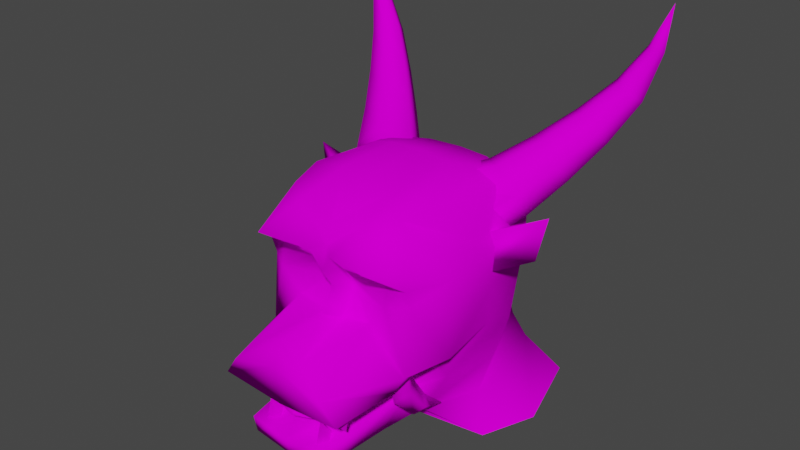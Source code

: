 # Source: boss0.blend  (saved by Blender 2.90.8; exported with 4.5.12 LTS)
import bpy
from mathutils import Matrix  # noqa: F401  (used for matrix-valued properties, if any)

bpy.ops.wm.read_factory_settings(use_empty=True)
scene = bpy.context.scene
scene.name = 'Scene'

# ---- collections
col_collection = bpy.data.collections.new('Collection'); scene.collection.children.link(col_collection)

# ---- images (referenced by path relative to the original .blend; pixels are not part of the script)
import os
ASSET_DIR = os.environ.get("B2B_ASSET_DIR", "")  # directory of the original .blend (textures are referenced by path, not embedded)
HERE = os.path.dirname(os.path.abspath(__file__))  # packed textures are extracted next to this script under _unpacked/

def load_image(name, relpath, width, height, colorspace="sRGB"):
    """Load a texture the original file referenced (path relative to the .blend, or extracted next to this script)."""
    p = next((c for c in (os.path.join(HERE, relpath), os.path.join(ASSET_DIR, relpath)) if relpath and os.path.exists(c)), "")
    if p:
        img = bpy.data.images.load(p, check_existing=True)
        img.name = name
    else:  # same state as the original file: an image datablock whose file is absent (Cycles renders it pink)
        img = bpy.data.images.new(name, width, height)
        img.source = "FILE"
        img.filepath = "//" + (relpath or name)
    img.colorspace_settings.name = colorspace
    return img
img_boss0_png = load_image('boss0.png', 'boss0.png', 1024, 1024, 'sRGB')

# ---- materials (node trees are filled in below, after node groups)
mat_boss0 = bpy.data.materials.new('boss0')
mat_boss0.use_transparent_shadow = False

# ---- material node trees
mat_boss0.use_nodes = True; mat_boss0.node_tree.nodes.clear()
_N = mat_boss0.node_tree.nodes; _L = mat_boss0.node_tree.links
n0 = _N.new('ShaderNodeBsdfPrincipled'); n0.name = 'Principled BSDF'; n0.location = (10, 300)
n0.distribution = 'GGX'
n0.subsurface_method = 'BURLEY'
n0.inputs[2].default_value = 1.0
n0.inputs[3].default_value = 1.45
n0.inputs[13].default_value = 0.0
n0.inputs[27].default_value = (0.0, 0.0, 0.0, 1.0)
n0.inputs[28].default_value = 1.0
n1 = _N.new('ShaderNodeOutputMaterial'); n1.name = 'Material Output'; n1.location = (300, 300)
n2 = _N.new('ShaderNodeTexImage'); n2.name = 'Image Texture'; n2.location = (-280, 280)
n2.image = img_boss0_png
_L.new(n0.outputs[0], n1.inputs[0])
_L.new(n2.outputs[0], n0.inputs[0])
n1.is_active_output = True

# ---- world
world_world = bpy.data.worlds.new('World'); scene.world = world_world
world_world.use_nodes = True; world_world.node_tree.nodes.clear()
_N = world_world.node_tree.nodes; _L = world_world.node_tree.links
n0 = _N.new('ShaderNodeOutputWorld'); n0.name = 'World Output'; n0.location = (300, 300)
n1 = _N.new('ShaderNodeBackground'); n1.name = 'Background'; n1.location = (10, 300)
n1.inputs[0].default_value = (0.05088, 0.05088, 0.05088, 1.0)
_L.new(n1.outputs[0], n0.inputs[0])
n0.is_active_output = True
world_world.color = (0.05088, 0.05088, 0.05088)
world_world.use_sun_shadow = False
world_world.sun_shadow_jitter_overblur = 0.0

# ---- meshes
me_plane = bpy.data.meshes.new('Plane')
me_plane.from_pydata([(-0.8419, -1.672, 0.05825), (-0.6338, -1.722, 0.3429), (-0.3176, -1.612, 0.6491), (-1.006, -0.7314, 0.2761), (-1.0, -0.6531, 1.137), (-1.0, -0.7274, 1.364), (-1.0, -0.747, 1.591), (-0.7833, -0.5075, 2.049), (-0.8729, -0.0674, 2.123), (-0.6417, 0.6915, 2.188), (-0.8816, 1.264, 2.024), (-0.9971, 1.544, 1.066), (-1.013, 1.264, 0.1098), (-0.9117, 0.8128, -0.7689), (-1.0, -0.2017, 0.3024), (-1.0, -0.05741, 0.01942), (-0.657, -0.1614, -0.2843), (-0.5287, -1.609, -0.4577), (-0.5287, -1.561, -0.6865), (-0.5287, -0.522, -0.7628), (-0.5955, 0.1021, -0.7836), (0.0, -1.672, 0.0), (0.0, -1.722, 0.5093), (0.0, -1.612, 0.7989), (0.0, -0.9389, 0.8041), (0.0, -0.7972, 1.13), (0.0, -0.9318, 1.335), (0.0, -0.8574, 1.627), (-0.766, -1.142, 1.662), (-0.766, -0.7531, 1.387), (-0.766, -0.8036, 1.111), (-0.5175, -0.7626, 0.8064), (-0.1417, -0.9735, 1.593), (-0.1417, -0.7446, 1.352), (-0.1417, -0.587, 1.112), (-0.1417, -0.7529, 0.7318), (-0.3816, 0.6915, 2.249), (0.0, 0.6915, 2.275), (-0.4394, -0.08765, 2.179), (-0.4712, -0.729, 2.021), (0.0, -0.0944, 2.217), (0.0, -0.7506, 1.891), (-1.012, 0.6915, 1.982), (-1.168, 0.6915, 1.398), (-1.098, 0.6915, 0.364), (-1.225, -0.2411, 1.364), (-1.133, 0.6915, 0.8812), (-1.255, -0.2459, 0.3975), (-0.9662, -0.8785, 0.1512), (0.0, -0.1614, -0.3592), (0.0, -1.609, -0.5326), (0.0, -1.561, -0.7614), (0.0, -0.522, -0.7961), (0.0, 0.1021, -0.8169), (0.0, -0.05741, -0.0638), (0.0, -0.2405, 0.3093), (0.0, -0.8979, 0.1546), (-0.4246, 1.495, 2.024), (-0.4721, 1.899, 1.066), (-0.535, 1.906, 0.1098), (0.0, 1.538, 2.024), (0.0, 1.942, 1.066), (0.0, 1.948, 0.1098), (-1.014, 1.523, 1.545), (-0.4483, 1.78, 1.545), (0.0, 1.823, 1.545), (-1.428, 1.304, -1.21), (-1.153, 0.5934, -1.21), (0.0, 0.4353, -1.21), (0.0, 2.333, -0.714), (0.0, 2.425, -1.21), (-0.6349, 2.253, -0.7723), (-1.093, 2.44, -1.21), (-0.9622, 1.038, -0.3295), (0.0, 2.061, -0.3021), (-0.585, 1.999, -0.3312), (-0.7952, 0.3268, -0.3426), (-1.006, 0.6032, 0.06463), (-0.89, -0.5635, 0.2682), (-0.89, -0.4956, -0.1097), (-0.89, -0.2067, -0.4591), (-0.79, 0.2336, -0.6793), (-0.69, -0.5635, 0.2682), (-0.69, -0.4956, -0.1097), (-0.69, -0.2067, -0.4591), (-0.79, -0.3209, -0.03572), (-0.79, -0.1047, -0.3671), (-0.79, -0.3087, -0.5511), (-0.79, -0.6703, -0.1837), (-0.79, -0.738, 0.2323), (-0.79, -0.3889, 0.3042), (-0.3844, -1.537, -0.5156), (-0.3844, -1.242, -0.4619), (-0.4844, -1.389, -0.4888), (-0.2844, -1.389, -0.4888), (-0.3844, -1.443, -0.1936), (-0.7312, -1.616, 0.06786), (-0.7312, -1.324, 0.1351), (-0.6312, -1.47, 0.1015), (-0.8312, -1.47, 0.1015), (-0.7312, -1.403, -0.1909), (-0.5928, -0.8854, -0.371), (-0.5287, -1.041, -0.7247), (0.0, -0.8854, -0.4459), (0.0, -1.041, -0.7788), (-0.2643, -1.609, -0.4951), (-0.2964, -0.8854, -0.4085), (-0.2614, -1.452, -0.203), (0.0, -0.9962, -0.4592), (0.0, -1.397, -0.2339), (-0.2915, -0.9962, -0.4217), (0.0, -1.508, -0.2471), (0.0, 0.4679, 1.955), (0.0, 0.8147, 1.889), (0.0, 0.9979, 1.506), (0.0, 0.8343, 1.188), (-0.9132, 0.7775, 1.314), (-0.9278, 0.5697, 1.695), (-2.185, 2.396, 4.007), (-1.19, 0.9937, 1.914), (-1.44, 1.425, 2.211), (-1.694, 1.825, 2.565), (-1.916, 2.145, 2.953), (-2.068, 2.328, 3.435), (-1.971, 2.321, 3.465), (-1.745, 2.142, 3.055), (-1.478, 1.835, 2.724), (-1.176, 1.445, 2.417), (-0.8887, 1.04, 2.181), (-0.8979, 1.48, 1.5), (-1.241, 1.882, 1.914), (-1.549, 2.207, 2.343), (-1.84, 2.46, 2.836), (-2.059, 2.503, 3.443), (-2.112, 2.418, 3.425), (-1.963, 2.304, 2.843), (-1.73, 2.011, 2.374), (-1.472, 1.644, 1.96), (-1.195, 1.214, 1.573), (-0.5917, 1.306, 2.107), (-0.9451, 1.683, 2.371), (-1.298, 2.031, 2.693), (-1.622, 2.298, 3.047), (-1.918, 2.406, 3.484), (-1.962, 2.496, 3.473), (-1.67, 2.457, 2.938), (-1.333, 2.217, 2.502), (-0.9778, 1.902, 2.119), (-0.5963, 1.525, 1.766), (-0.9021, 0.5407, 1.373), (-1.1, 0.6307, 1.582), (-1.702, 0.9043, 1.834), (-1.591, 0.8539, 1.278), (-1.068, 0.6163, 1.034), (-0.8082, 0.8632, 1.175), (-1.347, 1.108, 1.581)], [], [(1, 22, 23, 2), (0, 21, 22, 1), (33, 26, 27, 32), (34, 25, 26, 33), (3, 31, 30, 4), (4, 30, 29, 5), (5, 29, 28, 6), (31, 35, 34, 30), (30, 34, 33, 29), (29, 33, 32, 28), (35, 24, 25, 34), (31, 2, 35), (2, 23, 24, 35), (38, 39, 41, 40), (37, 36, 38, 40), (7, 39, 38, 8), (7, 6, 28, 39), (32, 39, 28), (8, 38, 36, 9), (6, 45, 5), (5, 45, 4), (6, 7, 45), (7, 8, 43, 45), (9, 10, 42), (8, 42, 43), (47, 3, 4, 45), (43, 47, 45), (43, 46, 47), (44, 47, 46), (2, 31, 1), (31, 3, 1), (1, 3, 48, 0), (14, 48, 3, 47), (47, 44, 14), (14, 44, 15), (27, 41, 39, 32), (110, 105, 50, 108), (17, 18, 105), (19, 20, 53, 52), (101, 102, 18, 17), (102, 104, 51, 18), (54, 15, 16, 49), (15, 54, 55, 14), (21, 0, 48, 56), (11, 58, 59, 12), (63, 64, 58, 11), (14, 55, 56, 48), (58, 61, 62, 59), (12, 44, 46, 11), (63, 43, 42, 10), (11, 46, 43, 63), (64, 65, 61, 58), (10, 57, 64, 63), (9, 42, 8), (10, 9, 36, 57), (57, 60, 65, 64), (36, 37, 60, 57), (73, 12, 59, 75), (13, 73, 75, 71), (75, 74, 69, 71), (73, 13, 20, 76), (20, 19, 16, 76), (15, 77, 76, 16), (12, 73, 76, 77), (15, 44, 77), (12, 77, 44), (59, 62, 74, 75), (67, 20, 13, 66), (66, 13, 71, 72), (53, 20, 67, 68), (86, 85, 83, 84), (87, 81, 84), (89, 88, 83, 82), (85, 90, 82, 83), (81, 86, 84), (88, 87, 84, 83), (79, 80, 87, 88), (81, 80, 86), (79, 78, 90, 85), (78, 79, 88, 89), (80, 81, 87), (80, 79, 85, 86), (91, 94, 95), (93, 92, 95), (94, 92, 95), (91, 93, 95), (96, 99, 100), (98, 97, 100), (99, 97, 100), (96, 98, 100), (16, 19, 102, 101), (70, 72, 71, 69), (49, 106, 103), (101, 106, 16), (101, 17, 105, 110), (19, 52, 104, 102), (106, 49, 16), (50, 105, 51), (105, 18, 51), (101, 110, 106), (107, 111, 109), (110, 108, 111, 107), (106, 110, 107), (103, 106, 107, 109), (124, 123, 118), (134, 133, 118), (144, 143, 118), (123, 134, 118), (133, 144, 118), (143, 124, 118), (113, 112, 128, 139), (139, 128, 127, 140), (140, 127, 126, 141), (141, 126, 125, 142), (142, 125, 124, 143), (115, 114, 148, 129), (129, 148, 147, 130), (130, 147, 146, 131), (131, 146, 145, 132), (132, 145, 144, 133), (117, 116, 138, 119), (119, 138, 137, 120), (120, 137, 136, 121), (121, 136, 135, 122), (122, 135, 134, 123), (114, 113, 139, 148), (148, 139, 140, 147), (147, 140, 141, 146), (146, 141, 142, 145), (145, 142, 143, 144), (116, 115, 129, 138), (138, 129, 130, 137), (137, 130, 131, 136), (136, 131, 132, 135), (135, 132, 133, 134), (112, 117, 119, 128), (128, 119, 120, 127), (127, 120, 121, 126), (126, 121, 122, 125), (125, 122, 123, 124), (149, 150, 155, 154), (150, 149, 153, 152, 151), (152, 153, 154, 155), (150, 151, 155), (153, 149, 154), (151, 152, 155)])
me_plane.polygons.foreach_set('use_smooth', [True] * 146)
_uv = me_plane.uv_layers.new(name='UVMap')
_uv.uv.foreach_set('vector', [0.1864, 0.7497, 0.2564, 0.7535, 0.2564, 0.8052, 0.2377, 0.7734, 0.1846, 0.6211, 0.2564, 0.6483, 0.2564, 0.7535, 0.1864, 0.7497, 0.2027, 0.8837, 0.2564, 0.8965, 0.2564, 0.98, 0.2128, 0.9751, 0.2053, 0.845, 0.2564, 0.8547, 0.2564, 0.8965, 0.2027, 0.8837, 0.09355, 0.7723, 0.148, 0.8022, 0.1239, 0.843, 0.08243, 0.8554, 0.08243, 0.8554, 0.1239, 0.843, 0.1195, 0.8831, 0.08894, 0.8968, 0.08894, 0.8968, 0.1195, 0.8831, 0.1478, 0.9895, 0.1076, 0.9748, 0.148, 0.8022, 0.2077, 0.7925, 0.2053, 0.845, 0.1239, 0.843, 0.1239, 0.843, 0.2053, 0.845, 0.2027, 0.8837, 0.1195, 0.8831, 0.1195, 0.8831, 0.2027, 0.8837, 0.2128, 0.9751, 0.1478, 0.9895, 0.2077, 0.7925, 0.2554, 0.8329, 0.2564, 0.8547, 0.2053, 0.845, 0.148, 0.8022, 0.2377, 0.7734, 0.2077, 0.7925, 0.2377, 0.7734, 0.2564, 0.8052, 0.2564, 0.8678, 0.2129, 0.8129, 0.07921, 0.9729, 0.07694, 0.9615, 0.1106, 0.9523, 0.1106, 0.9756, 0.1106, 0.9797, 0.08334, 0.9778, 0.07921, 0.9729, 0.1106, 0.9756, 0.05464, 0.9636, 0.07694, 0.9615, 0.07921, 0.9729, 0.04824, 0.9689, 0.05464, 0.9636, 0.03916, 0.9308, 0.05587, 0.9359, 0.07694, 0.9615, 0.1005, 0.931, 0.07694, 0.9615, 0.05587, 0.9359, 0.04824, 0.9689, 0.07921, 0.9729, 0.08334, 0.9778, 0.06476, 0.9735, 0.1076, 0.9748, 0.02215, 0.8995, 0.1069, 0.8993, 0.1069, 0.8993, 0.02215, 0.8995, 0.1004, 0.858, 0.03916, 0.9308, 0.05464, 0.9636, 0.02306, 0.9146, 0.05464, 0.9636, 0.04824, 0.9689, 0.02719, 0.9171, 0.02306, 0.9146, 0.06476, 0.9735, 0.04762, 0.9618, 0.03833, 0.9588, 0.04824, 0.9689, 0.03833, 0.9588, 0.02719, 0.9171, 0.02215, 0.838, 0.09355, 0.7723, 0.1004, 0.858, 0.02215, 0.8995, 0.02719, 0.9171, 0.02091, 0.8456, 0.02306, 0.9146, 0.02719, 0.9171, 0.02966, 0.8801, 0.02091, 0.8456, 0.03214, 0.8432, 0.02091, 0.8456, 0.02966, 0.8801, 0.2377, 0.7734, 0.148, 0.8022, 0.1864, 0.7497, 0.148, 0.8022, 0.09355, 0.7723, 0.1864, 0.7497, 0.1864, 0.7497, 0.09355, 0.7723, 0.1108, 0.6519, 0.1846, 0.6211, 0.06739, 0.6731, 0.1108, 0.6519, 0.09355, 0.7723, 0.02215, 0.838, 0.02215, 0.838, 0.006388, 0.8293, 0.06739, 0.6731, 0.06739, 0.6731, 0.006388, 0.8293, 0.0606, 0.6267, 0.1106, 0.9334, 0.1106, 0.9523, 0.07694, 0.9615, 0.1005, 0.931, 0.164, 0.5991, 0.1579, 0.5958, 0.1587, 0.5937, 0.1636, 0.5956, 0.178, 0.5685, 0.2009, 0.5287, 0.2153, 0.5691, 0.06105, 0.5323, 0.006388, 0.5323, 0.006388, 0.5028, 0.06105, 0.5028, 0.1599, 0.5696, 0.1238, 0.5323, 0.2009, 0.5287, 0.178, 0.5685, 0.1238, 0.5323, 0.115, 0.5028, 0.175, 0.5028, 0.2009, 0.5287, 0.1676, 0.6098, 0.1595, 0.6107, 0.1622, 0.608, 0.1675, 0.6072, 0.1595, 0.6107, 0.1676, 0.6098, 0.1677, 0.6131, 0.1596, 0.6133, 0.1684, 0.6249, 0.1616, 0.6252, 0.1602, 0.6189, 0.168, 0.6186, 0.03937, 0.8933, 0.07688, 0.8933, 0.07238, 0.825, 0.03825, 0.825, 0.03814, 0.9275, 0.07857, 0.9275, 0.07688, 0.8933, 0.03937, 0.8933, 0.1596, 0.6133, 0.1677, 0.6131, 0.168, 0.6186, 0.1602, 0.6189, 0.07688, 0.8933, 0.1106, 0.8933, 0.1106, 0.825, 0.07238, 0.825, 0.03825, 0.825, 0.03214, 0.8432, 0.02966, 0.8801, 0.03937, 0.8933, 0.03814, 0.9275, 0.02719, 0.9171, 0.03833, 0.9588, 0.04762, 0.9618, 0.03937, 0.8933, 0.02966, 0.8801, 0.02719, 0.9171, 0.03814, 0.9275, 0.07857, 0.9275, 0.1106, 0.9275, 0.1106, 0.8933, 0.07688, 0.8933, 0.04762, 0.9618, 0.08027, 0.9618, 0.07857, 0.9275, 0.03814, 0.9275, 0.06476, 0.9735, 0.03833, 0.9588, 0.04824, 0.9689, 0.04762, 0.9618, 0.06476, 0.9735, 0.08334, 0.9778, 0.08027, 0.9618, 0.08027, 0.9618, 0.1106, 0.9618, 0.1106, 0.9275, 0.07857, 0.9275, 0.08334, 0.9778, 0.1106, 0.9797, 0.1106, 0.9618, 0.08027, 0.9618, 0.04186, 0.7936, 0.03825, 0.825, 0.07238, 0.825, 0.06881, 0.7935, 0.04547, 0.7623, 0.04186, 0.7936, 0.06881, 0.7935, 0.06524, 0.762, 0.06881, 0.7935, 0.1106, 0.7956, 0.1106, 0.7662, 0.06524, 0.762, 0.04186, 0.7936, 0.04547, 0.7623, 0.06806, 0.7612, 0.05379, 0.7927, 0.006388, 0.5323, 0.06105, 0.5323, 0.09362, 0.5904, 0.006388, 0.5696, 0.0606, 0.6267, 0.006388, 0.7722, 0.006388, 0.5696, 0.09362, 0.5904, 0.03825, 0.825, 0.04186, 0.7936, 0.05379, 0.7927, 0.0387, 0.8218, 0.0606, 0.6267, 0.006388, 0.8293, 0.006388, 0.7722, 0.03825, 0.825, 0.0387, 0.8218, 0.03214, 0.8432, 0.07238, 0.825, 0.1106, 0.825, 0.1106, 0.7956, 0.06881, 0.7935, 0.02823, 0.7308, 0.06806, 0.7612, 0.04547, 0.7623, 0.008609, 0.7308, 0.008609, 0.7308, 0.04547, 0.7623, 0.06524, 0.762, 0.03255, 0.7308, 0.1106, 0.7588, 0.06806, 0.7612, 0.02823, 0.7308, 0.1106, 0.7308, 0.1051, 0.6328, 0.1051, 0.6394, 0.1071, 0.638, 0.1071, 0.6309, 0.1051, 0.6291, 0.1051, 0.6265, 0.1071, 0.6309, 0.1051, 0.6448, 0.1051, 0.6365, 0.1071, 0.638, 0.1071, 0.6455, 0.1051, 0.6394, 0.1051, 0.6463, 0.1071, 0.6455, 0.1071, 0.638, 0.1051, 0.6265, 0.1051, 0.6328, 0.1071, 0.6309, 0.1051, 0.6365, 0.1051, 0.6291, 0.1071, 0.6309, 0.1071, 0.638, 0.1031, 0.638, 0.1031, 0.6309, 0.1051, 0.6291, 0.1051, 0.6365, 0.1051, 0.6265, 0.1031, 0.6309, 0.1051, 0.6328, 0.1031, 0.638, 0.1031, 0.6455, 0.1051, 0.6463, 0.1051, 0.6394, 0.1031, 0.6455, 0.1031, 0.638, 0.1051, 0.6365, 0.1051, 0.6448, 0.1031, 0.6309, 0.1051, 0.6265, 0.1051, 0.6291, 0.1031, 0.6309, 0.1031, 0.638, 0.1051, 0.6394, 0.1051, 0.6328, 0.1133, 0.6298, 0.1153, 0.6303, 0.1133, 0.6363, 0.1113, 0.6303, 0.1133, 0.6309, 0.1133, 0.6363, 0.1153, 0.6303, 0.1133, 0.6309, 0.1133, 0.6363, 0.1133, 0.6298, 0.1113, 0.6303, 0.1133, 0.6363, 0.1063, 0.6415, 0.1043, 0.6422, 0.1063, 0.6363, 0.1083, 0.6422, 0.1063, 0.6429, 0.1063, 0.6363, 0.1043, 0.6422, 0.1063, 0.6429, 0.1063, 0.6363, 0.1063, 0.6415, 0.1083, 0.6422, 0.1063, 0.6363, 0.09362, 0.5904, 0.06105, 0.5323, 0.1238, 0.5323, 0.1599, 0.5696, 0.1106, 0.7308, 0.03255, 0.7308, 0.06524, 0.762, 0.1106, 0.7662, 0.1675, 0.6072, 0.164, 0.6005, 0.1671, 0.6009, 0.1614, 0.6016, 0.164, 0.6005, 0.1622, 0.608, 0.1614, 0.6016, 0.157, 0.5973, 0.1579, 0.5958, 0.164, 0.5991, 0.06105, 0.5323, 0.06105, 0.5028, 0.115, 0.5028, 0.1238, 0.5323, 0.164, 0.6005, 0.1675, 0.6072, 0.1622, 0.608, 0.2511, 0.5776, 0.2153, 0.5691, 0.2493, 0.5323, 0.2153, 0.5691, 0.2009, 0.5287, 0.2493, 0.5323, 0.1614, 0.6016, 0.164, 0.5991, 0.164, 0.6005, 0.1664, 0.596, 0.1676, 0.5945, 0.1684, 0.5958, 0.164, 0.5991, 0.1636, 0.5956, 0.1676, 0.5945, 0.1664, 0.596, 0.164, 0.6005, 0.164, 0.5991, 0.1664, 0.596, 0.1671, 0.6009, 0.164, 0.6005, 0.1664, 0.596, 0.1684, 0.5958, 0.9273, 0.9525, 0.929, 0.9525, 0.9321, 0.9827, 0.9307, 0.9525, 0.9323, 0.9525, 0.9321, 0.9827, 0.9339, 0.9525, 0.9356, 0.9525, 0.9321, 0.9827, 0.929, 0.9525, 0.9307, 0.9525, 0.9321, 0.9827, 0.9323, 0.9525, 0.9339, 0.9525, 0.9321, 0.9827, 0.9356, 0.9525, 0.9372, 0.9525, 0.9321, 0.9827, 0.9525, 0.7693, 0.9602, 0.7693, 0.9558, 0.8236, 0.9483, 0.8236, 0.9483, 0.8236, 0.9558, 0.8236, 0.9512, 0.8591, 0.945, 0.8591, 0.945, 0.8591, 0.9512, 0.8591, 0.9467, 0.8933, 0.942, 0.8933, 0.942, 0.8933, 0.9467, 0.8933, 0.9419, 0.9235, 0.9387, 0.9235, 0.9387, 0.9235, 0.9419, 0.9235, 0.9372, 0.9525, 0.9356, 0.9525, 0.9385, 0.7693, 0.9444, 0.7693, 0.9405, 0.8236, 0.9331, 0.8236, 0.9331, 0.8236, 0.9405, 0.8236, 0.9389, 0.8591, 0.933, 0.8591, 0.933, 0.8591, 0.9389, 0.8591, 0.9373, 0.8933, 0.9327, 0.8933, 0.9327, 0.8933, 0.9373, 0.8933, 0.9356, 0.9235, 0.9325, 0.9235, 0.9325, 0.9235, 0.9356, 0.9235, 0.9339, 0.9525, 0.9323, 0.9525, 0.9156, 0.7693, 0.9241, 0.7693, 0.9258, 0.8236, 0.9184, 0.8236, 0.9184, 0.8236, 0.9258, 0.8236, 0.927, 0.8591, 0.9209, 0.8591, 0.9209, 0.8591, 0.927, 0.8591, 0.9282, 0.8933, 0.9234, 0.8933, 0.9234, 0.8933, 0.9282, 0.8933, 0.9294, 0.9235, 0.9263, 0.9235, 0.9263, 0.9235, 0.9294, 0.9235, 0.9307, 0.9525, 0.929, 0.9525, 0.9444, 0.7693, 0.9525, 0.7693, 0.9483, 0.8236, 0.9405, 0.8236, 0.9405, 0.8236, 0.9483, 0.8236, 0.945, 0.8591, 0.9389, 0.8591, 0.9389, 0.8591, 0.945, 0.8591, 0.942, 0.8933, 0.9373, 0.8933, 0.9373, 0.8933, 0.942, 0.8933, 0.9387, 0.9235, 0.9356, 0.9235, 0.9356, 0.9235, 0.9387, 0.9235, 0.9356, 0.9525, 0.9339, 0.9525, 0.9241, 0.7693, 0.9385, 0.7693, 0.9331, 0.8236, 0.9258, 0.8236, 0.9258, 0.8236, 0.9331, 0.8236, 0.933, 0.8591, 0.927, 0.8591, 0.927, 0.8591, 0.933, 0.8591, 0.9327, 0.8933, 0.9282, 0.8933, 0.9282, 0.8933, 0.9327, 0.8933, 0.9325, 0.9235, 0.9294, 0.9235, 0.9294, 0.9235, 0.9325, 0.9235, 0.9323, 0.9525, 0.9307, 0.9525, 0.9012, 0.7693, 0.9156, 0.7693, 0.9184, 0.8236, 0.9108, 0.8236, 0.9108, 0.8236, 0.9184, 0.8236, 0.9209, 0.8591, 0.9147, 0.8591, 0.9147, 0.8591, 0.9209, 0.8591, 0.9234, 0.8933, 0.9186, 0.8933, 0.9186, 0.8933, 0.9234, 0.8933, 0.9263, 0.9235, 0.923, 0.9235, 0.923, 0.9235, 0.9263, 0.9235, 0.929, 0.9525, 0.9273, 0.9525, 0.09151, 0.9605, 0.08948, 0.9363, 0.1236, 0.9074, 0.1236, 0.9664, 0.01008, 0.9019, 0.01907, 0.8786, 0.05122, 0.8816, 0.05122, 0.9331, 0.01226, 0.9603, 0.05122, 0.9319, 0.05756, 0.8809, 0.08948, 0.8786, 0.08948, 0.9378, 0.08948, 0.9363, 0.09632, 0.8786, 0.1236, 0.9074, 0.03827, 0.9922, 0.01008, 0.9767, 0.03827, 0.9603, 0.07119, 0.9642, 0.05122, 0.9319, 0.08948, 0.9378])
me_plane.materials.append(mat_boss0)
me_plane.use_remesh_fix_poles = True
me_plane.use_remesh_preserve_attributes = False
me_plane.use_mirror_vertex_groups = False
me_plane.update()
arm_armature = bpy.data.armatures.new('armature')  # bones are not reproduced

# ---- objects
ob_armature = bpy.data.objects.new('Armature', arm_armature)
ob_plane = bpy.data.objects.new('Plane', me_plane)

# ---- transforms, parenting, visibility, modifiers, constraints
ob_armature.location = (0.0, 0.0, 0.0)
ob_armature.show_in_front = True
ob_armature.lineart.crease_threshold = 0.0
ob_plane.location = (0.0, 0.0, 0.0)
ob_plane.lineart.crease_threshold = 0.0
_m = ob_plane.modifiers.new('Mirror', 'MIRROR')
_m.use_clip = True

# ---- collection membership
col_collection.objects.link(ob_armature)
col_collection.objects.link(ob_plane)

# ---- scene / render settings (as saved in the file)
scene.camera = ob_armature
scene.frame_start = 0; scene.frame_end = 100; scene.frame_set(23)
scene.render.engine = 'BLENDER_EEVEE_NEXT'
scene.render.fps = 60
scene.cycles.samples = 128
scene.cycles.sampling_pattern = 'TABULATED_SOBOL'
scene.cycles.use_adaptive_sampling = False
scene.cycles.use_light_tree = False
scene.view_settings.view_transform = 'Filmic'
bpy.context.view_layer.update()

# ---- added for rendering (the .blend has no active camera and no usable light): camera, sun
cam_auto = bpy.data.cameras.new('AutoCamera')
cam_auto.lens = 50.0
cam_auto.sensor_width = 36.0
cam_auto.clip_end = 1000.0
ob_auto_camera = bpy.data.objects.new('AutoCamera', cam_auto)
scene.collection.objects.link(ob_auto_camera)
ob_auto_camera.location = (7.41092, -8.50263, 7.32727)
ob_auto_camera.rotation_euler = (1.09748, -7.21219e-08, 0.694738)
scene.camera = ob_auto_camera
light_auto_sun = bpy.data.lights.new('AutoSun', 'SUN')
light_auto_sun.energy = 3.0
light_auto_sun.angle = 0.0523599
ob_auto_sun = bpy.data.objects.new('AutoSun', light_auto_sun)
scene.collection.objects.link(ob_auto_sun)
ob_auto_sun.rotation_euler = (0.872665, 0.174533, 0.523599)
bpy.context.view_layer.update()
